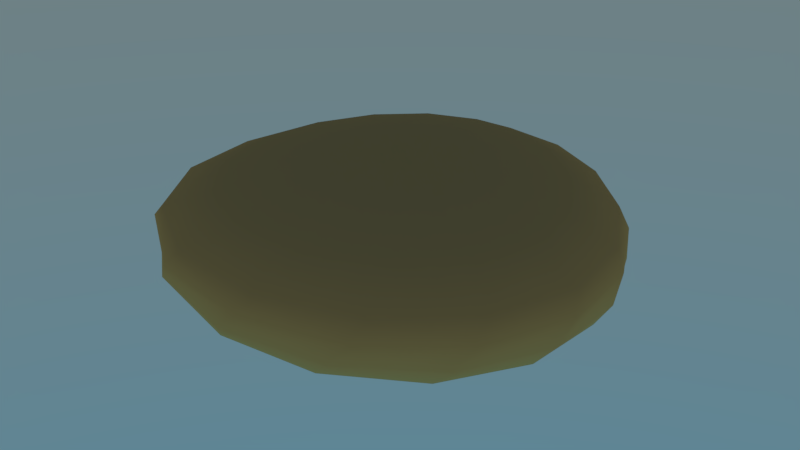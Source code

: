 # Source: macrophage.blend  (saved by Blender 2.79.0; exported with 4.5.12 LTS)
import bpy
from mathutils import Matrix  # noqa: F401  (used for matrix-valued properties, if any)

bpy.ops.wm.read_factory_settings(use_empty=True)
scene = bpy.context.scene
scene.name = 'Scene'

# ---- collections
col_collection_1 = bpy.data.collections.new('Collection 1'); scene.collection.children.link(col_collection_1)

# ---- materials (node trees are filled in below, after node groups)
mat_nucleus = bpy.data.materials.new('nucleus')
mat_nucleus.alpha_threshold = 0.0
mat_nucleus.roughness = 0.5
mat_menbrane = bpy.data.materials.new('menbrane')
mat_menbrane.alpha_threshold = 0.0
mat_menbrane.roughness = 0.5

# ---- material node trees
mat_nucleus.use_nodes = True; mat_nucleus.node_tree.nodes.clear()
_N = mat_nucleus.node_tree.nodes; _L = mat_nucleus.node_tree.links
n0 = _N.new('ShaderNodeOutputMaterial'); n0.name = 'Material Output'; n0.location = (300, 300)
n1 = _N.new('ShaderNodeBsdfDiffuse'); n1.name = 'Diffuse BSDF'; n1.location = (10, 300)
n1.inputs[0].default_value = (0.8, 0.04871, 0.008652, 1.0)
_L.new(n1.outputs[0], n0.inputs[0])
n0.is_active_output = True
mat_menbrane.use_nodes = True; mat_menbrane.node_tree.nodes.clear()
_N = mat_menbrane.node_tree.nodes; _L = mat_menbrane.node_tree.links
n0 = _N.new('ShaderNodeOutputMaterial'); n0.name = 'Material Output'; n0.location = (300, 300)
n1 = _N.new('ShaderNodeBsdfDiffuse'); n1.name = 'Diffuse BSDF'; n1.location = (10, 300)
n1.inputs[0].default_value = (0.8, 0.4711, 0.1581, 1.0)
_L.new(n1.outputs[0], n0.inputs[0])
n0.is_active_output = True

# ---- world
world_world = bpy.data.worlds.new('World'); scene.world = world_world
world_world.use_nodes = True; world_world.node_tree.nodes.clear()
_N = world_world.node_tree.nodes; _L = world_world.node_tree.links
n0 = _N.new('ShaderNodeOutputWorld'); n0.name = 'World Output'; n0.location = (300, 300)
n1 = _N.new('ShaderNodeBackground'); n1.name = 'Background'; n1.location = (10, 300)
n2 = _N.new('ShaderNodeTexSky'); n2.name = 'Sky Texture'; n2.location = (-190, 300)
n2.sky_type = 'HOSEK_WILKIE'
n2.sun_elevation = 1.571
_L.new(n1.outputs[0], n0.inputs[0])
_L.new(n2.outputs[0], n1.inputs[0])
n0.is_active_output = True
world_world.color = (0.05088, 0.05088, 0.05088)
world_world.use_sun_shadow = False
world_world.sun_shadow_jitter_overblur = 0.0
world_world.cycles.sampling_method = 'MANUAL'

# ---- meshes
me_icosphere = bpy.data.meshes.new('Icosphere')
me_icosphere.from_pydata([(0.0, 0.02982, -0.02123), (0.03004, 0.007997, -0.009493), (-0.01147, -0.005491, -0.009493), (-0.03713, 0.02982, -0.009493), (-0.01147, 0.06513, -0.009493), (0.03004, 0.05164, -0.009493), (0.01147, -0.005491, 0.009493), (-0.03004, 0.007997, 0.009493), (-0.03004, 0.05164, 0.009493), (0.01147, 0.06513, 0.009493), (0.03713, 0.02982, 0.009493), (0.0, 0.02982, 0.02123), (0.0, 0.07678, 0.02439), (0.0, 0.1003, 0.0132), (0.0, 0.1003, -0.0132), (0.0, 0.04156, -0.03187), (0.0159, 0.03839, 0.03187), (0.02938, 0.07094, 0.02439), (0.03839, 0.09269, 0.0132), (0.03839, 0.09269, -0.0132), (0.02938, 0.07094, -0.02439), (0.0159, 0.03839, -0.03187), (0.02938, 0.02938, 0.03187), (0.0543, 0.0543, 0.02439), (0.07094, 0.07094, 0.0132), (0.07094, 0.07094, -0.0132), (0.0543, 0.0543, -0.02439), (0.02938, 0.02938, -0.03187), (0.03839, 0.0159, 0.03187), (0.07094, 0.02938, 0.02439), (0.09269, 0.03839, 0.0132), (0.09269, 0.03839, -0.0132), (0.07094, 0.02938, -0.02439), (0.03839, 0.0159, -0.03187), (0.04156, 1.419e-08, 0.03187), (0.07678, 7.721e-09, 0.02439), (0.1003, 1.248e-09, 0.0132), (0.1003, 1.248e-09, -0.0132), (0.07678, 7.721e-09, -0.02439), (0.04156, 6.102e-09, -0.03187), (0.03839, -0.0159, 0.03187), (0.07094, -0.02938, 0.02439), (0.09269, -0.03839, 0.0132), (0.09269, -0.03839, -0.0132), (0.07094, -0.02938, -0.02439), (0.03839, -0.0159, -0.03187), (0.02938, -0.02938, 0.03187), (0.0543, -0.0543, 0.02439), (0.07094, -0.07094, 0.0132), (0.07094, -0.07094, -0.0132), (0.0543, -0.0543, -0.02439), (0.02938, -0.02938, -0.03187), (0.0159, -0.03839, 0.03187), (0.02938, -0.07094, 0.02439), (0.03839, -0.09269, 0.0132), (0.03839, -0.09269, -0.0132), (0.02938, -0.07094, -0.02439), (0.0159, -0.03839, -0.03187), (-7.893e-09, -0.04156, 0.03187), (-2.893e-08, -0.07678, 0.02439), (-3.216e-08, -0.1003, 0.0132), (-3.216e-08, -0.1003, -0.0132), (-2.893e-08, -0.07678, -0.02439), (-1.76e-08, -0.04156, -0.03187), (-0.0159, -0.03839, 0.03187), (-0.02938, -0.07094, 0.02439), (-0.03839, -0.09269, 0.0132), (-0.03839, -0.09269, -0.0132), (-0.02938, -0.07094, -0.02439), (-0.0159, -0.03839, -0.03187), (-0.02938, -0.02938, 0.03187), (-0.0543, -0.0543, 0.02439), (-0.07094, -0.07094, 0.0132), (-0.07094, -0.07094, -0.0132), (-0.0543, -0.0543, -0.02439), (-0.02938, -0.02938, -0.03187), (-0.03839, -0.0159, 0.03187), (-0.07094, -0.02938, 0.02439), (-0.09269, -0.03839, 0.0132), (-0.09269, -0.03839, -0.0132), (-0.07094, -0.02938, -0.02439), (-0.03839, -0.0159, -0.03187), (-0.04156, 2.714e-08, 0.03187), (-0.07678, 5.303e-08, 0.02439), (-0.1003, 5.626e-08, 0.0132), (-0.1003, 5.626e-08, -0.0132), (-0.07678, 5.303e-08, -0.02439), (-0.04156, 3.685e-08, -0.03187), (-0.03839, 0.0159, 0.03187), (-0.07094, 0.02938, 0.02439), (-0.09269, 0.03839, 0.0132), (-0.09269, 0.03839, -0.0132), (-0.07094, 0.02938, -0.02439), (-0.03839, 0.0159, -0.03187), (-0.02938, 0.02938, 0.03187), (-0.0543, 0.0543, 0.02439), (-0.07094, 0.07094, 0.0132), (-0.07094, 0.07094, -0.0132), (-0.0543, 0.0543, -0.02439), (-0.02938, 0.02938, -0.03187), (-0.0159, 0.03839, 0.03187), (-0.02938, 0.07094, 0.02439), (-0.03839, 0.09269, 0.0132), (-0.03839, 0.09269, -0.0132), (-0.02938, 0.07094, -0.02439), (-0.0159, 0.03839, -0.03187), (-7.33e-15, 5.498e-15, 0.0345), (1.152e-08, 0.04156, 0.03187), (4.712e-08, 0.07678, -0.02439), (0.0, 1.64e-08, -0.0345), (0.04026, 0.09719, -0.005421), (0.04026, 0.09719, 0.005421), (0.07438, 0.07438, 0.005421), (0.07438, 0.07438, -0.005421), (0.09719, 0.04026, 0.005421), (0.09719, 0.04026, -0.005421), (0.1052, 1.248e-09, 0.005421), (0.1052, 1.248e-09, -0.005421), (0.09719, -0.04026, 0.005421), (0.09719, -0.04026, -0.005421), (0.07438, -0.07438, 0.005421), (0.07438, -0.07438, -0.005421), (0.04026, -0.09719, 0.005421), (0.04026, -0.09719, -0.005421), (-3.407e-08, -0.1052, 0.005421), (-3.407e-08, -0.1052, -0.005421), (-0.04026, -0.09719, 0.005421), (-0.04026, -0.09719, -0.005421), (-0.07438, -0.07438, 0.005421), (-0.07438, -0.07438, -0.005421), (-0.09719, -0.04026, 0.005421), (-0.09719, -0.04026, -0.005421), (-0.1052, 6.199e-08, 0.005421), (-0.1052, 6.199e-08, -0.005421), (-0.09719, 0.04026, 0.005421), (-0.09719, 0.04026, -0.005421), (-0.07438, 0.07438, 0.005421), (-0.07438, 0.07438, -0.005421), (-0.04026, 0.09719, 0.005421), (-0.04026, 0.09719, -0.005421), (4.208e-08, 0.1052, 0.005421), (4.208e-08, 0.1052, -0.005421)], [], [(0, 1, 2), (1, 0, 5), (0, 2, 3), (0, 3, 4), (0, 4, 5), (1, 5, 10), (2, 1, 6), (3, 2, 7), (4, 3, 8), (5, 4, 9), (1, 10, 6), (2, 6, 7), (3, 7, 8), (4, 8, 9), (5, 9, 10), (6, 10, 11), (7, 6, 11), (8, 7, 11), (9, 8, 11), (10, 9, 11), (13, 12, 17, 18), (107, 106, 16), (109, 15, 21), (108, 14, 19, 20), (112, 24, 30, 114), (12, 107, 16, 17), (15, 108, 20, 21), (19, 110, 113, 25), (20, 19, 25, 26), (14, 141, 110, 19), (17, 16, 22, 23), (21, 20, 26, 27), (140, 13, 18, 111), (18, 17, 23, 24), (16, 106, 22), (109, 21, 27), (27, 26, 32, 33), (114, 30, 36, 116), (24, 23, 29, 30), (22, 106, 28), (109, 27, 33), (26, 25, 31, 32), (25, 113, 115, 31), (23, 22, 28, 29), (116, 36, 42, 118), (30, 29, 35, 36), (28, 106, 34), (109, 33, 39), (32, 31, 37, 38), (31, 115, 117, 37), (29, 28, 34, 35), (33, 32, 38, 39), (109, 39, 45), (38, 37, 43, 44), (37, 117, 119, 43), (35, 34, 40, 41), (39, 38, 44, 45), (118, 42, 48, 120), (36, 35, 41, 42), (34, 106, 40), (43, 119, 121, 49), (41, 40, 46, 47), (45, 44, 50, 51), (120, 48, 54, 122), (42, 41, 47, 48), (40, 106, 46), (109, 45, 51), (44, 43, 49, 50), (51, 50, 56, 57), (122, 54, 60, 124), (48, 47, 53, 54), (46, 106, 52), (109, 51, 57), (50, 49, 55, 56), (49, 121, 123, 55), (47, 46, 52, 53), (54, 53, 59, 60), (52, 106, 58), (109, 57, 63), (56, 55, 61, 62), (55, 123, 125, 61), (53, 52, 58, 59), (57, 56, 62, 63), (124, 60, 66, 126), (109, 63, 69), (62, 61, 67, 68), (61, 125, 127, 67), (59, 58, 64, 65), (63, 62, 68, 69), (126, 66, 72, 128), (60, 59, 65, 66), (58, 106, 64), (65, 64, 70, 71), (69, 68, 74, 75), (128, 72, 78, 130), (66, 65, 71, 72), (64, 106, 70), (109, 69, 75), (68, 67, 73, 74), (67, 127, 129, 73), (75, 74, 80, 81), (130, 78, 84, 132), (72, 71, 77, 78), (70, 106, 76), (109, 75, 81), (74, 73, 79, 80), (73, 129, 131, 79), (71, 70, 76, 77), (76, 106, 82), (109, 81, 87), (80, 79, 85, 86), (79, 131, 133, 85), (77, 76, 82, 83), (81, 80, 86, 87), (132, 84, 90, 134), (78, 77, 83, 84), (86, 85, 91, 92), (85, 133, 135, 91), (83, 82, 88, 89), (87, 86, 92, 93), (134, 90, 96, 136), (84, 83, 89, 90), (82, 106, 88), (109, 87, 93), (93, 92, 98, 99), (136, 96, 102, 138), (90, 89, 95, 96), (88, 106, 94), (109, 93, 99), (92, 91, 97, 98), (91, 135, 137, 97), (89, 88, 94, 95), (138, 102, 13, 140), (96, 95, 101, 102), (94, 106, 100), (109, 99, 105), (98, 97, 103, 104), (97, 137, 139, 103), (95, 94, 100, 101), (99, 98, 104, 105), (109, 105, 15), (104, 103, 14, 108), (103, 139, 141, 14), (101, 100, 107, 12), (105, 104, 108, 15), (102, 101, 12, 13), (100, 106, 107), (113, 110, 111, 112), (112, 114, 115, 113), (114, 116, 117, 115), (119, 117, 116, 118), (121, 119, 118, 120), (120, 122, 123, 121), (125, 123, 122, 124), (127, 125, 124, 126), (126, 128, 129, 127), (128, 130, 131, 129), (133, 131, 130, 132), (135, 133, 132, 134), (134, 136, 137, 135), (136, 138, 139, 137), (141, 139, 138, 140), (110, 141, 140, 111), (111, 18, 24, 112)])
me_icosphere.polygons.foreach_set('use_smooth', [True] * 164)
me_icosphere.polygons.foreach_set('material_index', [0, 0, 0, 0, 0, 0, 0, 0, 0, 0, 0, 0, 0, 0, 0, 0, 0, 0, 0, 0, 1, 1, 1, 1, 1, 1, 1, 1, 1, 1, 1, 1, 1, 1, 1, 1, 1, 1, 1, 1, 1, 1, 1, 1, 1, 1, 1, 1, 1, 1, 1, 1, 1, 1, 1, 1, 1, 1, 1, 1, 1, 1, 1, 1, 1, 1, 1, 1, 1, 1, 1, 1, 1, 1, 1, 1, 1, 1, 1, 1, 1, 1, 1, 1, 1, 1, 1, 1, 1, 1, 1, 1, 1, 1, 1, 1, 1, 1, 1, 1, 1, 1, 1, 1, 1, 1, 1, 1, 1, 1, 1, 1, 1, 1, 1, 1, 1, 1, 1, 1, 1, 1, 1, 1, 1, 1, 1, 1, 1, 1, 1, 1, 1, 1, 1, 1, 1, 1, 1, 1, 1, 1, 1, 1, 1, 1, 1, 1, 1, 1, 1, 1, 1, 1, 1, 1, 1, 1, 1, 1, 1, 1, 1, 1])
me_icosphere.materials.append(mat_nucleus)
me_icosphere.materials.append(mat_menbrane)
me_icosphere.use_remesh_preserve_volume = False
me_icosphere.use_remesh_preserve_attributes = False
me_icosphere.use_mirror_vertex_groups = False
me_icosphere.update()

# ---- objects
ob_cell = bpy.data.objects.new('Cell', me_icosphere)

# ---- transforms, parenting, visibility, modifiers, constraints
ob_cell.location = (0.0, 0.0, 0.0)
ob_cell.lineart.crease_threshold = 0.0
_m = ob_cell.modifiers.new('SimpleDeform', 'SIMPLE_DEFORM')
_m.deform_method = 'BEND'
_m.deform_axis = 'Z'
_m.factor = 0.4904
_m.angle = 0.4904
_m = ob_cell.modifiers.new('SimpleDeform.001', 'SIMPLE_DEFORM')
_m.deform_axis = 'Z'
_m.factor = 0.5114
_m.angle = 0.5114

# ---- collection membership
col_collection_1.objects.link(ob_cell)

# ---- scene / render settings (as saved in the file)
scene.frame_start = 1; scene.frame_end = 250; scene.frame_set(1)
scene.render.engine = 'CYCLES'
scene.render.resolution_percentage = 50
scene.render.dither_intensity = 0.0
scene.cycles.use_denoising = False
scene.cycles.samples = 128
scene.cycles.sampling_pattern = 'TABULATED_SOBOL'
scene.cycles.use_adaptive_sampling = False
scene.cycles.use_light_tree = False
scene.cycles.blur_glossy = 0.0
scene.cycles.max_bounces = 6
scene.cycles.transmission_bounces = 4
scene.cycles.sample_clamp_indirect = 0.0
scene.view_settings.view_transform = 'Filmic'
bpy.context.view_layer.update()

# ---- added for rendering (the .blend has no active camera): camera
cam_auto = bpy.data.cameras.new('AutoCamera')
cam_auto.lens = 50.0
cam_auto.sensor_width = 36.0
cam_auto.clip_end = 1000.0
ob_auto_camera = bpy.data.objects.new('AutoCamera', cam_auto)
scene.collection.objects.link(ob_auto_camera)
ob_auto_camera.location = (0.284092, -0.34091, 0.227273)
ob_auto_camera.rotation_euler = (1.09748, -7.21219e-08, 0.694738)
scene.camera = ob_auto_camera
bpy.context.view_layer.update()
